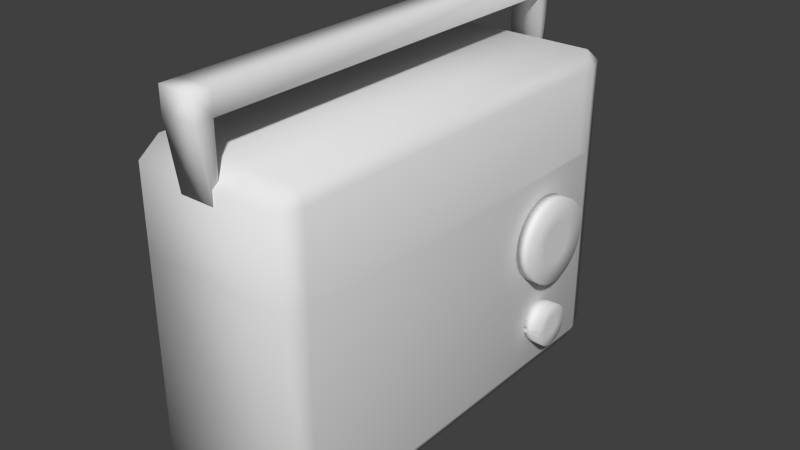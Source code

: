 # Source: Radio.blend  (saved by Blender 2.73.0; exported with 4.5.12 LTS)
import bpy
from mathutils import Matrix  # noqa: F401  (used for matrix-valued properties, if any)

bpy.ops.wm.read_factory_settings(use_empty=True)
scene = bpy.context.scene
scene.name = 'Scene'

# ---- collections
col_collection_1 = bpy.data.collections.new('Collection 1'); scene.collection.children.link(col_collection_1)

# ---- materials (node trees are filled in below, after node groups)
mat_material = bpy.data.materials.new('Material')
mat_material.alpha_threshold = 0.0
mat_material.use_transparent_shadow = False
mat_material.roughness = 0.5
mat_material.line_color = (0.0, 0.0, 0.0, 1.0)
mat_material_003 = bpy.data.materials.new('Material.003')
mat_material_003.alpha_threshold = 0.0
mat_material_003.use_transparent_shadow = False
mat_material_003.roughness = 0.5
mat_material_002 = bpy.data.materials.new('Material.002')
mat_material_002.alpha_threshold = 0.0
mat_material_002.use_transparent_shadow = False
mat_material_002.roughness = 0.5
mat_material_001 = bpy.data.materials.new('Material.001')
mat_material_001.alpha_threshold = 0.0
mat_material_001.use_transparent_shadow = False
mat_material_001.roughness = 0.5

# ---- material node trees

# ---- world
world_world = bpy.data.worlds.new('World'); scene.world = world_world
world_world.color = (0.05088, 0.05088, 0.05088)
world_world.use_sun_shadow = False
world_world.sun_shadow_jitter_overblur = 0.0
world_world.cycles.sampling_method = 'MANUAL'
world_world.cycles.sample_map_resolution = 256

# ---- meshes
me_cube = bpy.data.meshes.new('Cube')
me_cube.from_pydata([(-0.0554, -0.4779, 0.451), (-0.0554, 0.4801, 0.451), (0.02346, 0.4801, 0.451), (0.02346, -0.4779, 0.451), (-0.0554, -0.4779, 0.5036), (-0.0554, 0.4801, 0.5036), (0.02346, 0.4801, 0.5036), (0.02346, -0.4779, 0.5036), (-0.0554, -0.52, 0.451), (0.02346, -0.52, 0.451), (-0.0554, -0.52, 0.5036), (0.02346, -0.52, 0.5036), (-0.0554, -0.4779, 0.2981), (0.02346, -0.4779, 0.2981), (-0.0554, -0.4959, 0.2981), (0.02346, -0.4959, 0.2981), (-0.0554, 0.5117, 0.451), (0.02346, 0.5117, 0.451), (-0.0554, 0.5117, 0.5036), (0.02346, 0.5117, 0.5036), (-0.0554, 0.4801, 0.301), (0.02346, 0.4801, 0.301), (-0.0554, 0.492, 0.301), (0.02346, 0.492, 0.301), (0.1681, 0.4936, -0.3279), (0.1868, 0.4443, -0.3279), (0.1681, 0.4443, -0.3644), (0.1681, -0.4443, -0.3644), (0.1868, -0.4443, -0.3279), (0.1681, -0.4936, -0.3279), (-0.1681, -0.4443, -0.3644), (-0.1681, -0.4936, -0.3279), (-0.1868, -0.4443, -0.3279), (-0.1868, 0.4443, -0.3279), (-0.1681, 0.4936, -0.3279), (-0.1681, 0.4443, -0.3644), (0.1868, 0.4443, 0.3279), (0.1681, 0.4936, 0.3279), (0.1681, 0.4443, 0.3644), (0.1681, -0.4443, 0.3644), (0.1681, -0.4936, 0.3279), (0.1868, -0.4443, 0.3279), (-0.1681, -0.4443, 0.3644), (-0.1868, -0.4443, 0.3279), (-0.1681, -0.4936, 0.3279), (-0.1681, 0.4936, 0.3279), (-0.1868, 0.4443, 0.3279), (-0.1681, 0.4443, 0.3644), (0.1868, 0.1109, -0.3279), (0.1681, 0.1109, -0.3644), (-0.1868, 0.1109, -0.3279), (-0.1681, 0.1109, -0.3644), (0.1681, 0.1109, 0.3644), (0.1868, 0.4097, 0.3279), (-0.1681, 0.1109, 0.3644), (-0.1868, 0.1109, 0.3279), (0.1681, 0.4936, 0.1299), (0.1868, 0.4443, 0.1299), (0.1868, -0.4443, 0.1299), (0.1681, -0.4936, 0.1299), (-0.1681, -0.4936, 0.1299), (-0.1868, -0.4443, 0.1299), (-0.1868, 0.4443, 0.1299), (-0.1681, 0.4936, 0.1299), (0.1868, 0.1109, 0.1299), (-0.1868, 0.1109, 0.1299), (0.1681, 0.4936, 0.1387), (0.1868, -0.4443, 0.1387), (-0.1681, -0.4936, 0.1387), (-0.1868, 0.4443, 0.1387), (0.1868, 0.4443, 0.1387), (0.1681, -0.4936, 0.1387), (-0.1868, -0.4443, 0.1387), (-0.1681, 0.4936, 0.1387), (0.1868, 0.4097, 0.1387), (-0.1868, 0.1109, 0.1387)], [], [(4, 5, 1, 0), (1, 16, 22, 20), (6, 7, 3, 2), (3, 9, 15, 13), (0, 1, 2, 3), (7, 6, 5, 4), (11, 10, 8, 9), (7, 4, 10, 11), (3, 7, 11, 9), (4, 0, 8, 10), (12, 13, 15, 14), (8, 0, 12, 14), (9, 8, 14, 15), (0, 3, 13, 12), (18, 19, 17, 16), (6, 2, 17, 19), (5, 6, 19, 18), (1, 5, 18, 16), (21, 20, 22, 23), (17, 2, 21, 23), (16, 17, 23, 22), (2, 1, 20, 21), (56, 24, 34, 63), (71, 40, 44, 68), (75, 55, 46, 69), (52, 54, 42, 39), (74, 53, 41, 67), (24, 25, 26), (27, 28, 29), (30, 31, 32), (33, 34, 35), (36, 37, 38), (39, 40, 41), (42, 43, 44), (45, 46, 47), (48, 28, 27, 49), (26, 35, 34, 24), (66, 37, 36, 70), (29, 31, 30, 27), (67, 41, 40, 71), (50, 33, 35, 51), (68, 44, 43, 72), (69, 46, 45, 73), (52, 39, 41, 53), (37, 45, 47, 38), (39, 42, 44, 40), (54, 47, 46, 55), (49, 27, 30, 51), (26, 49, 51, 35), (42, 54, 55, 43), (38, 52, 53, 36), (32, 50, 51, 30), (25, 48, 49, 26), (70, 36, 53, 74), (38, 47, 54, 52), (72, 43, 55, 75), (32, 61, 65, 50), (25, 57, 64, 48), (33, 62, 63, 34), (31, 60, 61, 32), (28, 58, 59, 29), (24, 56, 57, 25), (48, 64, 58, 28), (50, 65, 62, 33), (29, 59, 60, 31), (66, 56, 63, 73), (37, 66, 73, 45), (61, 72, 75, 65), (57, 70, 74, 64), (62, 69, 73, 63), (60, 68, 72, 61), (58, 67, 71, 59), (56, 66, 70, 57), (64, 74, 67, 58), (65, 75, 69, 62), (59, 71, 68, 60)])
me_cube.polygons.foreach_set('use_smooth', [True] * 76)
me_cube.polygons.foreach_set('material_index', [3, 3, 3, 3, 3, 3, 3, 3, 3, 3, 3, 3, 3, 3, 3, 3, 3, 3, 3, 3, 3, 3, 0, 0, 0, 0, 0, 0, 0, 0, 0, 0, 0, 0, 0, 0, 0, 0, 0, 0, 0, 0, 0, 0, 0, 0, 0, 0, 0, 0, 0, 0, 0, 0, 0, 0, 0, 0, 0, 0, 0, 0, 0, 0, 0, 0, 0, 0, 0, 0, 0, 0, 0, 0, 0, 0])
_uv = me_cube.uv_layers.new(name='UVMap')
_uv.uv.foreach_set('vector', [0.0, 0.0, 1.0, 0.0, 1.0, 1.0, 0.0, 1.0, 0.0, 0.0, 1.0, 0.0, 1.0, 1.0, 0.0, 1.0, 0.0, 0.0, 1.0, 0.0, 1.0, 1.0, 0.0, 1.0, 0.0, 0.0, 1.0, 0.0, 1.0, 1.0, 0.0, 1.0, 0.0, 0.0, 1.0, 0.0, 1.0, 1.0, 0.0, 1.0, 0.0, 0.0, 1.0, 0.0, 1.0, 1.0, 0.0, 1.0, 0.0, 0.0, 1.0, 0.0, 1.0, 1.0, 0.0, 1.0, 0.0, 0.0, 1.0, 0.0, 1.0, 1.0, 0.0, 1.0, 0.0, 0.0, 1.0, 0.0, 1.0, 1.0, 0.0, 1.0, 0.0, 0.0, 1.0, 0.0, 1.0, 1.0, 0.0, 1.0, 0.0, 0.0, 1.0, 0.0, 1.0, 1.0, 0.0, 1.0, 0.0, 0.0, 1.0, 0.0, 1.0, 1.0, 0.0, 1.0, 0.0, 0.0, 1.0, 0.0, 1.0, 1.0, 0.0, 1.0, 0.0, 0.0, 1.0, 0.0, 1.0, 1.0, 0.0, 1.0, 0.0, 0.0, 1.0, 0.0, 1.0, 1.0, 0.0, 1.0, 0.0, 0.0, 1.0, 0.0, 1.0, 1.0, 0.0, 1.0, 0.0, 0.0, 1.0, 0.0, 1.0, 1.0, 0.0, 1.0, 0.0, 0.0, 1.0, 0.0, 1.0, 1.0, 0.0, 1.0, 0.0, 0.0, 1.0, 0.0, 1.0, 1.0, 0.0, 1.0, 0.0, 0.0, 1.0, 0.0, 1.0, 1.0, 0.0, 1.0, 0.0, 0.0, 1.0, 0.0, 1.0, 1.0, 0.0, 1.0, 0.0, 0.0, 1.0, 0.0, 1.0, 1.0, 0.0, 1.0, 0.9999, 0.5, 0.9999, 0.9999, 0.0001004, 0.9999, 0.0001002, 0.5, 0.9999, 0.7499, 0.9999, 0.9999, 0.0001001, 0.9999, 0.0001001, 0.75, 0.5, 0.2501, 0.5, 0.0001, 0.9999, 9.998e-05, 0.9999, 0.25, 0.0, 0.5, 1.0, 0.5, 1.0, 1.0, 0.0, 1.0, 0.9237, 0.2429, 0.9304, 0.8372, 0.08001, 0.8434, 0.0857, 0.2276, 0.0, 0.0, 1.0, 0.0, 1.0, 1.0, 0.0, 0.0, 1.0, 0.0, 1.0, 1.0, 0.0, 0.0, 1.0, 0.0, 1.0, 1.0, 0.0, 0.0, 1.0, 0.0, 1.0, 1.0, 0.0, 0.0, 1.0, 0.0, 1.0, 1.0, 0.0, 0.0, 1.0, 0.0, 1.0, 1.0, 0.0, 0.0, 1.0, 0.0, 1.0, 1.0, 0.0, 0.0, 1.0, 0.0, 1.0, 1.0, 0.5, 0.0, 1.0, 0.0, 1.0, 1.0, 0.5, 1.0, 0.0, 0.0, 1.0, 0.0, 1.0, 1.0, 0.0, 1.0, 0.75, 0.0, 1.0, 0.0, 1.0, 1.0, 0.75, 1.0, 0.0, 0.0, 1.0, 0.0, 1.0, 1.0, 0.0, 1.0, 0.75, 0.0, 1.0, 0.0, 1.0, 1.0, 0.75, 1.0, 0.5, 0.0, 1.0, 0.0, 1.0, 1.0, 0.5, 1.0, 0.75, 0.0, 1.0, 0.0, 1.0, 1.0, 0.75, 1.0, 0.75, 0.0, 1.0, 0.0, 1.0, 1.0, 0.75, 1.0, 0.5, 0.0, 1.0, 0.0, 1.0, 1.0, 0.5, 1.0, 0.0, 0.0, 1.0, 0.0, 1.0, 1.0, 0.0, 1.0, 0.0, 0.0, 1.0, 0.0, 1.0, 1.0, 0.0, 1.0, 0.5, 0.0, 1.0, 0.0, 1.0, 1.0, 0.5, 1.0, 0.5, 0.9999, 0.0001, 0.9999, 9.998e-05, 9.998e-05, 0.5, 0.0001001, 0.9999, 0.9999, 0.5, 0.9999, 0.5, 0.0001001, 0.9999, 0.0001003, 0.0, 0.0, 0.5, 0.0, 0.5, 1.0, 0.0, 1.0, 0.0, 0.0, 0.5, 0.0, 0.5, 1.0, 0.0, 1.0, 0.0, 0.0, 0.5, 0.0, 0.5, 1.0, 0.0, 1.0, 0.0, 0.0, 0.5, 0.0, 0.5, 1.0, 0.0, 1.0, 0.9999, 0.7499, 0.9999, 0.9999, 0.5, 0.9999, 0.5, 0.75, 0.0, 0.0, 1.0, 0.0, 1.0, 0.5, 0.0, 0.5, 9.999e-05, 0.2501, 9.998e-05, 0.0001001, 0.5, 0.0001, 0.5, 0.2501, 0.0001, 0.9999, 0.0001, 0.5, 0.5, 0.5, 0.5, 0.9999, 0.9827, -0.006234, 1.008, 1.006, 7.331e-05, 0.9999, 7.371e-05, 7.345e-05, 0.0, 0.0, 0.5, 0.0, 0.5, 1.0, 0.0, 1.0, 0.0, 0.0, 0.5, 0.0, 0.5, 1.0, 0.0, 1.0, 0.0, 0.0, 0.5, 0.0, 0.5, 1.0, 0.0, 1.0, 0.0, 0.0, 0.5, 0.0, 0.5, 1.0, 0.0, 1.0, 1.004, 0.005095, 1.008, 0.984, 9.464e-05, 0.9999, 9.459e-05, 9.507e-05, 0.5, 0.9999, 0.5, 0.5, 0.9999, 0.5, 0.9999, 0.9999, 0.9999, 9.998e-05, 0.9999, 0.5, 0.0001, 0.5, 9.998e-05, 0.0001005, 0.9999, 0.25, 0.9999, 0.5, 0.0001002, 0.5, 0.0001001, 0.2501, 0.9999, 9.998e-05, 0.9999, 0.25, 0.0001001, 0.2501, 9.998e-05, 0.0001004, 0.0001, 0.5, 9.999e-05, 0.2501, 0.5, 0.2501, 0.5, 0.5, 0.9999, 0.5, 0.9999, 0.7499, 0.5, 0.75, 0.5, 0.5, 0.5, 0.0, 0.75, 0.0, 0.75, 1.0, 0.5, 1.0, 0.5, 0.0, 0.75, 0.0, 0.75, 1.0, 0.5, 1.0, 0.5, 0.0, 0.75, 0.0, 0.75, 1.0, 0.5, 1.0, 0.5, 0.0, 0.75, 0.0, 0.75, 1.0, 0.5, 1.0, 0.5, 0.5, 0.5, 0.75, 0.0001, 0.75, 0.0001001, 0.5, 0.5, 0.5, 0.5, 0.2501, 0.9999, 0.25, 0.9999, 0.5, 0.9999, 0.5, 0.9999, 0.7499, 0.0001001, 0.75, 0.0001, 0.5])
me_cube.materials.append(mat_material)
me_cube.materials.append(mat_material_003)
me_cube.materials.append(mat_material_002)
me_cube.materials.append(mat_material_001)
me_cube.use_remesh_preserve_volume = False
me_cube.use_remesh_preserve_attributes = False
me_cube.use_mirror_vertex_groups = False
me_cube.update()
me_cube_002 = bpy.data.meshes.new('Cube.002')
me_cube_002.from_pydata([(1.829, 0.4685, -0.6528), (2.138, 0.4685, -0.6528), (1.829, 0.4665, -0.626), (2.138, 0.4665, -0.626), (1.829, 0.6697, -0.626), (2.138, 0.6697, -0.626), (1.829, 0.6678, -0.6528), (2.138, 0.6678, -0.6528), (1.829, 0.662, -0.6787), (2.138, 0.662, -0.6787), (1.829, 0.6526, -0.7024), (2.138, 0.6526, -0.7024), (1.829, 0.64, -0.7233), (2.138, 0.64, -0.7233), (1.829, 0.6246, -0.7404), (2.138, 0.6246, -0.7404), (1.829, 0.607, -0.7531), (2.138, 0.607, -0.7531), (1.829, 0.588, -0.761), (2.138, 0.588, -0.761), (1.829, 0.5681, -0.7636), (2.138, 0.5681, -0.7636), (1.829, 0.5483, -0.761), (2.138, 0.5483, -0.761), (1.829, 0.5293, -0.7531), (2.138, 0.5293, -0.7531), (1.829, 0.5117, -0.7404), (2.138, 0.5117, -0.7404), (1.829, 0.4963, -0.7233), (2.138, 0.4963, -0.7233), (1.829, 0.4837, -0.7024), (2.138, 0.4837, -0.7024), (1.829, 0.4743, -0.6787), (2.138, 0.4743, -0.6787), (1.829, 0.4685, -0.6528), (2.138, 0.4685, -0.6528), (1.829, 0.4665, -0.626), (2.138, 0.4665, -0.626), (1.829, 0.4685, -0.5991), (2.138, 0.4685, -0.5991), (1.829, 0.4743, -0.5733), (2.138, 0.4743, -0.5733), (1.829, 0.4837, -0.5495), (2.138, 0.4837, -0.5495), (1.829, 0.4963, -0.5286), (2.138, 0.4963, -0.5286), (1.829, 0.5117, -0.5115), (2.138, 0.5117, -0.5115), (1.829, 0.5293, -0.4988), (2.138, 0.5293, -0.4988), (1.829, 0.5483, -0.491), (2.138, 0.5483, -0.491), (1.829, 0.5681, -0.4883), (2.138, 0.5681, -0.4883), (1.829, 0.588, -0.491), (2.138, 0.588, -0.491), (1.829, 0.607, -0.4988), (2.138, 0.607, -0.4988), (1.829, 0.6246, -0.5115), (2.138, 0.6246, -0.5115), (1.829, 0.64, -0.5286), (2.138, 0.64, -0.5286), (1.829, 0.6526, -0.5495), (2.138, 0.6526, -0.5495), (1.829, 0.662, -0.5733), (2.138, 0.662, -0.5733), (1.829, 0.6678, -0.5991), (2.138, 0.6678, -0.5991), (2.138, 0.6148, -0.626), (2.138, 0.6139, -0.6383), (2.138, 0.6113, -0.6502), (2.138, 0.607, -0.6611), (2.138, 0.6012, -0.6707), (2.138, 0.5941, -0.6786), (2.138, 0.586, -0.6844), (2.138, 0.5772, -0.688), (2.138, 0.5681, -0.6892), (2.138, 0.559, -0.688), (2.138, 0.5503, -0.6844), (2.138, 0.5422, -0.6786), (2.138, 0.5351, -0.6707), (2.138, 0.5293, -0.6611), (2.138, 0.525, -0.6502), (2.138, 0.5223, -0.6383), (2.138, 0.5214, -0.626), (2.138, 0.5223, -0.6136), (2.138, 0.525, -0.6018), (2.138, 0.5293, -0.5908), (2.138, 0.5351, -0.5812), (2.138, 0.5422, -0.5734), (2.138, 0.5503, -0.5675), (2.138, 0.559, -0.5639), (2.138, 0.5681, -0.5627), (2.138, 0.5772, -0.5639), (2.138, 0.586, -0.5675), (2.138, 0.5941, -0.5734), (2.138, 0.6012, -0.5812), (2.138, 0.607, -0.5908), (2.138, 0.6113, -0.6018), (2.138, 0.6139, -0.6136)], [], [(0, 1, 3, 2), (4, 5, 7, 6), (6, 7, 9, 8), (8, 9, 11, 10), (10, 11, 13, 12), (12, 13, 15, 14), (14, 15, 17, 16), (16, 17, 19, 18), (18, 19, 21, 20), (20, 21, 23, 22), (22, 23, 25, 24), (24, 25, 27, 26), (26, 27, 29, 28), (28, 29, 31, 30), (30, 31, 33, 32), (32, 33, 35, 34), (36, 37, 39, 38), (38, 39, 41, 40), (40, 41, 43, 42), (42, 43, 45, 44), (44, 45, 47, 46), (46, 47, 49, 48), (48, 49, 51, 50), (50, 51, 53, 52), (52, 53, 55, 54), (54, 55, 57, 56), (56, 57, 59, 58), (58, 59, 61, 60), (60, 61, 63, 62), (62, 63, 65, 64), (67, 65, 98, 99), (66, 67, 5, 4), (64, 65, 67, 66), (4, 6, 8, 10, 12, 14, 16, 18, 20, 22, 24, 26, 28, 30, 32, 34, 36, 38, 40, 42, 44, 46, 48, 50, 52, 54, 56, 58, 60, 62, 64, 66), (69, 68, 99, 98, 97, 96, 95, 94, 93, 92, 91, 90, 89, 88, 87, 86, 85, 84, 83, 82, 81, 80, 79, 78, 77, 76, 75, 74, 73, 72, 71, 70), (45, 43, 87, 88), (23, 21, 76, 77), (51, 49, 90, 91), (29, 27, 79, 80), (57, 55, 93, 94), (13, 11, 71, 72), (35, 33, 82, 83), (63, 61, 96, 97), (41, 39, 85, 86), (19, 17, 74, 75), (5, 67, 99, 68), (47, 45, 88, 89), (25, 23, 77, 78), (53, 51, 91, 92), (9, 7, 69, 70), (31, 29, 80, 81), (59, 57, 94, 95), (15, 13, 72, 73), (37, 35, 83, 84), (65, 63, 97, 98), (43, 41, 86, 87), (7, 5, 68, 69), (21, 19, 75, 76), (49, 47, 89, 90), (27, 25, 78, 79), (55, 53, 92, 93), (11, 9, 70, 71), (33, 31, 81, 82), (61, 59, 95, 96), (39, 37, 84, 85), (17, 15, 73, 74)])
me_cube_002.polygons.foreach_set('use_smooth', [True] * 66)
me_cube_002.polygons.foreach_set('material_index', [1, 1, 1, 1, 1, 1, 1, 1, 1, 1, 1, 1, 1, 1, 1, 1, 1, 1, 1, 1, 1, 1, 1, 1, 1, 1, 1, 1, 1, 1, 1, 1, 1, 1, 1, 1, 1, 1, 1, 1, 1, 1, 1, 1, 1, 1, 1, 1, 1, 1, 1, 1, 1, 1, 1, 1, 1, 1, 1, 1, 1, 1, 1, 1, 1, 1])
_uv = me_cube_002.uv_layers.new(name='UVMap')
_uv.uv.foreach_set('vector', [0.0, 0.0, 1.0, 0.0, 1.0, 1.0, 0.0, 1.0, 0.1931, 1.444e-07, 0.1931, 0.375, 0.1489, 0.375, 0.1489, 1.444e-07, 0.1489, 1.444e-07, 0.1489, 0.375, 0.1059, 0.375, 0.1059, 1.444e-07, 0.1059, 1.444e-07, 0.1059, 0.375, 0.06574, 0.375, 0.06574, 1.444e-07, 0.06574, 1.444e-07, 0.06574, 0.375, 0.02999, 0.375, 0.02999, 0.0, 0.02999, 0.0, 0.02999, 0.375, 9.788e-08, 0.375, 0.0, 2.888e-07, 0.3487, 0.7076, 0.3487, 0.3326, 0.3747, 0.3326, 0.3747, 0.7076, 0.3747, 0.7076, 0.3747, 0.3326, 0.4041, 0.3326, 0.4041, 0.7076, 0.4041, 0.7076, 0.4041, 0.3326, 0.4359, 0.3326, 0.4359, 0.7076, 0.4359, 0.7076, 0.4359, 0.3326, 0.4687, 0.3326, 0.4687, 0.7076, 0.4687, 0.7076, 0.4687, 0.3326, 0.5014, 0.3326, 0.5014, 0.7076, 0.5014, 0.7076, 0.5014, 0.3326, 0.5326, 0.3326, 0.5326, 0.7076, 0.5326, 0.7076, 0.5326, 0.3326, 0.5612, 0.3326, 0.5612, 0.7076, 0.5612, 0.7076, 0.5612, 0.3326, 0.5937, 0.3326, 0.5937, 0.7076, 0.5937, 0.7076, 0.5937, 0.3326, 0.6315, 0.3326, 0.6315, 0.7076, 0.6315, 0.7076, 0.6315, 0.3326, 0.673, 0.3326, 0.673, 0.7076, 9.788e-08, 0.75, 0.0, 0.375, 0.04421, 0.375, 0.04421, 0.75, 0.6327, 0.5, 0.6327, 0.0, 0.6661, 0.0, 0.6661, 0.5, 0.894, 0.375, 0.894, 0.0, 0.9342, 0.0, 0.9342, 0.375, 0.9342, 0.375, 0.9342, 0.0, 0.97, 0.0, 0.97, 0.375, 0.97, 0.375, 0.97, 0.0, 1.0, 0.0, 1.0, 0.375, 0.6815, 0.375, 0.6815, 0.0, 0.7075, 0.0, 0.7075, 0.375, 0.7075, 0.375, 0.7075, 0.0, 0.7369, 0.0, 0.7369, 0.375, 0.7369, 0.375, 0.7369, 0.0, 0.7687, 0.0, 0.7687, 0.375, 0.7687, 0.375, 0.7687, 0.0, 0.8015, 0.0, 0.8015, 0.375, 0.8015, 0.375, 0.8015, 0.0, 0.8342, 0.0, 0.8342, 0.375, 0.8342, 0.375, 0.8342, 0.0, 0.8654, 0.0, 0.8654, 0.375, 0.8654, 0.375, 0.8654, 0.0, 0.894, 0.0, 0.894, 0.375, 0.3487, 1.444e-07, 0.3487, 0.375, 0.3161, 0.375, 0.3161, 1.444e-07, 0.3161, 1.444e-07, 0.3161, 0.375, 0.2784, 0.375, 0.2784, 1.444e-07, 0.6751, 0.2075, 0.6625, 0.2382, 0.5829, 0.1994, 0.5886, 0.1852, 0.2368, 1.444e-07, 0.2368, 0.375, 0.1931, 0.375, 0.1931, 1.444e-07, 0.2784, 1.444e-07, 0.2784, 0.375, 0.2368, 0.375, 0.2368, 1.444e-07, 0.5, 1.0, 0.5975, 0.9904, 0.6913, 0.9619, 0.7778, 0.9157, 0.8536, 0.8536, 0.9157, 0.7778, 0.9619, 0.6913, 0.9904, 0.5975, 1.0, 0.5, 0.9904, 0.4025, 0.9619, 0.3087, 0.9157, 0.2222, 0.8536, 0.1464, 0.7778, 0.08427, 0.6913, 0.03806, 0.5975, 0.009607, 0.5, 0.0, 0.4025, 0.009607, 0.3087, 0.03806, 0.2222, 0.08427, 0.1464, 0.1464, 0.08426, 0.2222, 0.03806, 0.3087, 0.009607, 0.4025, 0.0, 0.5, 0.009607, 0.5975, 0.03806, 0.6913, 0.08427, 0.7778, 0.1464, 0.8536, 0.2222, 0.9157, 0.3087, 0.9619, 0.4025, 0.9904, 0.5, 1.0, 0.5975, 0.9904, 0.6913, 0.9619, 0.7778, 0.9157, 0.8536, 0.8536, 0.9157, 0.7778, 0.9619, 0.6913, 0.9904, 0.5975, 1.0, 0.5, 0.9904, 0.4025, 0.9619, 0.3087, 0.9157, 0.2222, 0.8536, 0.1464, 0.7778, 0.08427, 0.6913, 0.03806, 0.5975, 0.009607, 0.5, 0.0, 0.4025, 0.009607, 0.3087, 0.03806, 0.2222, 0.08427, 0.1464, 0.1464, 0.08426, 0.2222, 0.03806, 0.3087, 0.009607, 0.4025, 0.0, 0.5, 0.009607, 0.5975, 0.03806, 0.6913, 0.08427, 0.7778, 0.1464, 0.8536, 0.2222, 0.9157, 0.3087, 0.9619, 0.4025, 0.9904, 0.3858, 0.2776, 0.3676, 0.2513, 0.4473, 0.2054, 0.4557, 0.2175, 0.4987, 0.001455, 0.5315, 0.0, 0.5226, 0.08987, 0.5076, 0.09053, 0.4665, 0.3277, 0.4363, 0.3165, 0.4789, 0.2354, 0.4928, 0.2405, 0.409, 0.0424, 0.4363, 0.02307, 0.4789, 0.1005, 0.4663, 0.1094, 0.5636, 0.3234, 0.5315, 0.3312, 0.5226, 0.2421, 0.5374, 0.2385, 0.6443, 0.05502, 0.6625, 0.08133, 0.5829, 0.1273, 0.5745, 0.1152, 0.3551, 0.1251, 0.3676, 0.09442, 0.4473, 0.1333, 0.4415, 0.1474, 0.6443, 0.2661, 0.6212, 0.2902, 0.5638, 0.2233, 0.5745, 0.2122, 0.3551, 0.2217, 0.3487, 0.19, 0.4386, 0.1772, 0.4415, 0.1918, 0.5636, 0.004937, 0.5939, 0.01607, 0.5513, 0.09725, 0.5374, 0.09213, 0.6815, 0.1752, 0.6751, 0.2075, 0.5886, 0.1852, 0.5916, 0.1704, 0.409, 0.2996, 0.3858, 0.2776, 0.4557, 0.2175, 0.4663, 0.2276, 0.4665, 0.009245, 0.4987, 0.001455, 0.5076, 0.09053, 0.4928, 0.09411, 0.4987, 0.3326, 0.4665, 0.3277, 0.4928, 0.2405, 0.5076, 0.2428, 0.6751, 0.1109, 0.6815, 0.1426, 0.5916, 0.1554, 0.5886, 0.1408, 0.3858, 0.06649, 0.409, 0.0424, 0.4663, 0.1094, 0.4557, 0.1204, 0.5939, 0.3095, 0.5636, 0.3234, 0.5374, 0.2385, 0.5513, 0.2322, 0.6212, 0.03299, 0.6443, 0.05502, 0.5745, 0.1152, 0.5638, 0.105, 0.3487, 0.1574, 0.3551, 0.1251, 0.4415, 0.1474, 0.4386, 0.1622, 0.6625, 0.2382, 0.6443, 0.2661, 0.5745, 0.2122, 0.5829, 0.1994, 0.3676, 0.2513, 0.3551, 0.2217, 0.4415, 0.1918, 0.4473, 0.2054, 0.6815, 0.1426, 0.6815, 0.1752, 0.5916, 0.1704, 0.5916, 0.1554, 0.5315, 0.0, 0.5636, 0.004937, 0.5374, 0.09213, 0.5226, 0.08987, 0.4363, 0.3165, 0.409, 0.2996, 0.4663, 0.2276, 0.4789, 0.2354, 0.4363, 0.02307, 0.4665, 0.009245, 0.4928, 0.09411, 0.4789, 0.1005, 0.5315, 0.3312, 0.4987, 0.3326, 0.5076, 0.2428, 0.5226, 0.2421, 0.6625, 0.08133, 0.6751, 0.1109, 0.5886, 0.1408, 0.5829, 0.1273, 0.3676, 0.09442, 0.3858, 0.06649, 0.4557, 0.1204, 0.4473, 0.1333, 0.6212, 0.2902, 0.5939, 0.3095, 0.5513, 0.2322, 0.5638, 0.2233, 0.3487, 0.19, 0.3487, 0.1574, 0.4386, 0.1622, 0.4386, 0.1772, 0.5939, 0.01607, 0.6212, 0.03299, 0.5638, 0.105, 0.5513, 0.09725])
me_cube_002.materials.append(mat_material)
me_cube_002.materials.append(mat_material_003)
me_cube_002.materials.append(mat_material_002)
me_cube_002.materials.append(mat_material_001)
me_cube_002.use_remesh_preserve_volume = False
me_cube_002.use_remesh_preserve_attributes = False
me_cube_002.use_mirror_vertex_groups = False
me_cube_002.update()
me_cube_003 = bpy.data.meshes.new('Cube.003')
me_cube_003.from_pydata([(2.209, 0.7689, -0.04543), (2.436, 0.7689, -0.04543), (2.209, 0.7651, -0.0985), (2.436, 0.7651, -0.0985), (2.209, 0.7536, -0.1495), (2.436, 0.7536, -0.1495), (2.209, 0.7351, -0.1966), (2.436, 0.7351, -0.1966), (2.209, 0.7101, -0.2378), (2.436, 0.7101, -0.2378), (2.209, 0.6797, -0.2716), (2.436, 0.6797, -0.2716), (2.209, 0.645, -0.2968), (2.436, 0.645, -0.2968), (2.209, 0.6073, -0.3122), (2.436, 0.6073, -0.3122), (2.209, 0.5681, -0.3175), (2.436, 0.5681, -0.3175), (2.209, 0.529, -0.3122), (2.436, 0.529, -0.3122), (2.209, 0.4913, -0.2968), (2.436, 0.4913, -0.2968), (2.209, 0.4566, -0.2716), (2.436, 0.4566, -0.2716), (2.209, 0.4262, -0.2378), (2.436, 0.4262, -0.2378), (2.209, 0.4012, -0.1966), (2.436, 0.4012, -0.1966), (2.209, 0.3826, -0.1495), (2.436, 0.3826, -0.1495), (2.209, 0.3712, -0.0985), (2.436, 0.3712, -0.0985), (2.209, 0.3673, -0.04543), (2.436, 0.3673, -0.04543), (2.209, 0.3712, 0.007637), (2.436, 0.3712, 0.007637), (2.209, 0.3826, 0.05867), (2.436, 0.3826, 0.05867), (2.209, 0.4012, 0.1057), (2.436, 0.4012, 0.1057), (2.209, 0.4262, 0.1469), (2.436, 0.4262, 0.1469), (2.209, 0.4566, 0.1807), (2.436, 0.4566, 0.1807), (2.209, 0.4913, 0.2059), (2.436, 0.4913, 0.2059), (2.209, 0.529, 0.2214), (2.436, 0.529, 0.2214), (2.209, 0.5681, 0.2266), (2.436, 0.5681, 0.2266), (2.209, 0.6073, 0.2214), (2.436, 0.6073, 0.2214), (2.209, 0.645, 0.2059), (2.436, 0.645, 0.2059), (2.209, 0.6797, 0.1807), (2.436, 0.6797, 0.1807), (2.209, 0.7101, 0.1469), (2.436, 0.7101, 0.1469), (2.209, 0.7351, 0.1057), (2.436, 0.7351, 0.1057), (2.209, 0.7536, 0.05867), (2.436, 0.7536, 0.05867), (2.209, 0.7651, 0.007637), (2.436, 0.7651, 0.007637), (2.436, 0.6646, -0.04543), (2.436, 0.6628, -0.07094), (2.436, 0.6573, -0.09547), (2.436, 0.6484, -0.1181), (2.436, 0.6364, -0.1379), (2.436, 0.6218, -0.1541), (2.436, 0.6051, -0.1662), (2.436, 0.587, -0.1737), (2.436, 0.5681, -0.1762), (2.436, 0.5493, -0.1737), (2.436, 0.5312, -0.1662), (2.436, 0.5145, -0.1541), (2.436, 0.4999, -0.1379), (2.436, 0.4879, -0.1181), (2.436, 0.479, -0.09547), (2.436, 0.4735, -0.07094), (2.436, 0.4716, -0.04543), (2.436, 0.4735, -0.01993), (2.436, 0.479, 0.004601), (2.436, 0.4879, 0.0272), (2.436, 0.4999, 0.04702), (2.436, 0.5145, 0.06328), (2.436, 0.5312, 0.07536), (2.436, 0.5493, 0.0828), (2.436, 0.5681, 0.08531), (2.436, 0.587, 0.0828), (2.436, 0.6051, 0.07536), (2.436, 0.6218, 0.06328), (2.436, 0.6364, 0.04702), (2.436, 0.6484, 0.0272), (2.436, 0.6573, 0.004601), (2.436, 0.6628, -0.01993)], [], [(0, 1, 3, 2), (2, 3, 5, 4), (4, 5, 7, 6), (6, 7, 9, 8), (8, 9, 11, 10), (10, 11, 13, 12), (12, 13, 15, 14), (14, 15, 17, 16), (16, 17, 19, 18), (18, 19, 21, 20), (20, 21, 23, 22), (22, 23, 25, 24), (24, 25, 27, 26), (26, 27, 29, 28), (28, 29, 31, 30), (30, 31, 33, 32), (32, 33, 35, 34), (34, 35, 37, 36), (36, 37, 39, 38), (38, 39, 41, 40), (40, 41, 43, 42), (42, 43, 45, 44), (44, 45, 47, 46), (46, 47, 49, 48), (48, 49, 51, 50), (50, 51, 53, 52), (52, 53, 55, 54), (54, 55, 57, 56), (56, 57, 59, 58), (58, 59, 61, 60), (63, 61, 94, 95), (62, 63, 1, 0), (60, 61, 63, 62), (0, 2, 4, 6, 8, 10, 12, 14, 16, 18, 20, 22, 24, 26, 28, 30, 32, 34, 36, 38, 40, 42, 44, 46, 48, 50, 52, 54, 56, 58, 60, 62), (65, 64, 95, 94, 93, 92, 91, 90, 89, 88, 87, 86, 85, 84, 83, 82, 81, 80, 79, 78, 77, 76, 75, 74, 73, 72, 71, 70, 69, 68, 67, 66), (41, 39, 83, 84), (19, 17, 72, 73), (47, 45, 86, 87), (25, 23, 75, 76), (53, 51, 89, 90), (9, 7, 67, 68), (31, 29, 78, 79), (59, 57, 92, 93), (37, 35, 81, 82), (15, 13, 70, 71), (1, 63, 95, 64), (43, 41, 84, 85), (21, 19, 73, 74), (49, 47, 87, 88), (5, 3, 65, 66), (27, 25, 76, 77), (55, 53, 90, 91), (11, 9, 68, 69), (33, 31, 79, 80), (61, 59, 93, 94), (39, 37, 82, 83), (3, 1, 64, 65), (17, 15, 71, 72), (45, 43, 85, 86), (23, 21, 74, 75), (51, 49, 88, 89), (7, 5, 66, 67), (29, 27, 77, 78), (57, 55, 91, 92), (35, 33, 80, 81), (13, 11, 69, 70)])
me_cube_003.polygons.foreach_set('use_smooth', [True] * 66)
me_cube_003.polygons.foreach_set('material_index', [2, 2, 2, 2, 2, 2, 2, 2, 2, 2, 2, 2, 2, 2, 2, 2, 2, 2, 2, 2, 2, 2, 2, 2, 2, 2, 2, 2, 2, 2, 2, 2, 2, 2, 2, 2, 2, 2, 2, 2, 2, 2, 2, 2, 2, 2, 2, 2, 2, 2, 2, 2, 2, 2, 2, 2, 2, 2, 2, 2, 2, 2, 2, 2, 2, 2])
_uv = me_cube_003.uv_layers.new(name='UVMap')
_uv.uv.foreach_set('vector', [0.2497, 0.2772, 0.4994, 0.2772, 0.4994, 0.356, 0.2497, 0.356, 0.2497, 0.356, 0.4994, 0.356, 0.4994, 0.4326, 0.2497, 0.4326, 0.2497, 0.4326, 0.4994, 0.4326, 0.4994, 0.5042, 0.2497, 0.5042, 0.2497, 0.5042, 0.4994, 0.5042, 0.4994, 0.5679, 0.2497, 0.5679, 0.2497, 0.5679, 0.4994, 0.5679, 0.4994, 0.6213, 0.2497, 0.6213, 0.2497, 1.0, 0.0, 1.0, 0.0, 0.9537, 0.2497, 0.9537, 0.2497, 0.9537, 0.0, 0.9537, 0.0, 0.9012, 0.2497, 0.9012, 0.2497, 0.9012, 0.0, 0.9012, 0.0, 0.8446, 0.2497, 0.8446, 0.2497, 0.8446, 0.0, 0.8446, 0.0, 0.7861, 0.2497, 0.7861, 0.2497, 0.7861, 0.0, 0.7861, 0.0, 0.7279, 0.2497, 0.7279, 0.2497, 0.7279, 0.0, 0.7279, 0.0, 0.6723, 0.2497, 0.6723, 0.2497, 0.6723, 0.0, 0.6723, 0.0, 0.6213, 0.2497, 0.6213, 0.2497, 0.6213, 0.0, 0.6213, 0.0, 0.5633, 0.2497, 0.5633, 0.2497, 0.5633, 0.0, 0.5633, 0.0, 0.496, 0.2497, 0.496, 0.2497, 0.496, 0.0, 0.496, 0.0, 0.422, 0.2497, 0.422, 0.2497, 0.422, 0.0, 0.422, 0.0, 0.3441, 0.2497, 0.3441, 0.2497, 0.3441, 0.0, 0.3441, 0.0, 0.2653, 0.2497, 0.2653, 0.2497, 0.2653, 0.0, 0.2653, 0.0, 0.1887, 0.2497, 0.1887, 0.2497, 0.1887, 0.0, 0.1887, 0.0, 0.1171, 0.2497, 0.1171, 0.2497, 0.1171, 0.0, 0.1171, 0.0, 0.05343, 0.2497, 0.05343, 0.2497, 0.05343, 0.0, 0.05343, 0.0, 4.413e-08, 0.2497, 0.0, 0.749, 0.3787, 0.4994, 0.3787, 0.4994, 0.3324, 0.749, 0.3324, 0.749, 0.3324, 0.4994, 0.3324, 0.4994, 0.2799, 0.749, 0.2799, 0.749, 0.2799, 0.4994, 0.2799, 0.4994, 0.2233, 0.749, 0.2233, 0.749, 0.2233, 0.4994, 0.2233, 0.4994, 0.1648, 0.749, 0.1648, 0.749, 0.1648, 0.4994, 0.1648, 0.4994, 0.1066, 0.749, 0.1066, 0.749, 0.1066, 0.4994, 0.1066, 0.4994, 0.05097, 0.749, 0.05097, 0.749, 0.05097, 0.4994, 0.05097, 0.4994, 8.825e-08, 0.749, 0.0, 0.2497, 8.825e-08, 0.4994, 0.0, 0.4994, 0.05798, 0.2497, 0.05798, 0.2497, 0.05798, 0.4994, 0.05798, 0.4994, 0.1253, 0.2497, 0.1253, 0.0, 0.3216, 0.01921, 0.2501, 0.2689, 0.315, 0.2597, 0.3493, 0.2497, 0.1993, 0.4994, 0.1993, 0.4994, 0.2772, 0.2497, 0.2772, 0.2497, 0.1253, 0.4994, 0.1253, 0.4994, 0.1993, 0.2497, 0.1993, 0.5, 1.0, 0.5975, 0.9904, 0.6913, 0.9619, 0.7778, 0.9157, 0.8536, 0.8536, 0.9157, 0.7778, 0.9619, 0.6913, 0.9904, 0.5975, 1.0, 0.5, 0.9904, 0.4025, 0.9619, 0.3087, 0.9157, 0.2222, 0.8536, 0.1464, 0.7778, 0.08427, 0.6913, 0.03806, 0.5975, 0.009607, 0.5, 0.0, 0.4025, 0.009607, 0.3087, 0.03806, 0.2222, 0.08427, 0.1464, 0.1464, 0.08426, 0.2222, 0.03806, 0.3087, 0.009607, 0.4025, 0.0, 0.5, 0.009607, 0.5975, 0.03806, 0.6913, 0.08427, 0.7778, 0.1464, 0.8536, 0.2222, 0.9157, 0.3087, 0.9619, 0.4025, 0.9904, 0.5, 1.0, 0.5975, 0.9904, 0.6913, 0.9619, 0.7778, 0.9157, 0.8536, 0.8536, 0.9157, 0.7778, 0.9619, 0.6913, 0.9904, 0.5975, 1.0, 0.5, 0.9904, 0.4025, 0.9619, 0.3087, 0.9157, 0.2222, 0.8536, 0.1464, 0.7778, 0.08427, 0.6913, 0.03806, 0.5975, 0.009607, 0.5, 0.0, 0.4025, 0.009607, 0.3087, 0.03806, 0.2222, 0.08427, 0.1464, 0.1464, 0.08426, 0.2222, 0.03806, 0.3087, 0.009607, 0.4025, 0.0, 0.5, 0.009607, 0.5975, 0.03806, 0.6913, 0.08427, 0.7778, 0.1464, 0.8536, 0.2222, 0.9157, 0.3087, 0.9619, 0.4025, 0.9904, 0.8187, 0.09561, 0.8884, 0.1499, 0.6867, 0.2668, 0.6532, 0.2407, 0.6458, 0.7389, 0.5492, 0.75, 0.5237, 0.5552, 0.5701, 0.5499, 0.5492, 0.00328, 0.6458, 0.02084, 0.5701, 0.2048, 0.5237, 0.1963, 0.8884, 0.6259, 0.8187, 0.6756, 0.6532, 0.5195, 0.6867, 0.4956, 0.2632, 0.03625, 0.3542, 0.01113, 0.4299, 0.2001, 0.3862, 0.2122, 0.1813, 0.6544, 0.1116, 0.6001, 0.3133, 0.4832, 0.3468, 0.5093, 1.0, 0.4284, 0.9808, 0.4999, 0.7311, 0.435, 0.7403, 0.4007, 0.05691, 0.1834, 0.1116, 0.1241, 0.3133, 0.2544, 0.287, 0.2829, 0.9431, 0.2129, 0.9808, 0.2821, 0.7311, 0.3304, 0.713, 0.2971, 0.4508, 0.7467, 0.3542, 0.7292, 0.4299, 0.5452, 0.4763, 0.5537, 0.0, 0.3951, 0.0, 0.3216, 0.2597, 0.3493, 0.2597, 0.3847, 0.7368, 0.05202, 0.8187, 0.09561, 0.6532, 0.2407, 0.6138, 0.2198, 0.7368, 0.7138, 0.6458, 0.7389, 0.5701, 0.5499, 0.6138, 0.5378, 0.4508, 0.0, 0.5492, 0.00328, 0.5237, 0.1963, 0.4763, 0.1948, 0.05691, 0.5371, 0.01921, 0.4679, 0.2689, 0.4196, 0.287, 0.4529, 0.9431, 0.5666, 0.8884, 0.6259, 0.6867, 0.4956, 0.713, 0.4671, 0.1813, 0.07438, 0.2632, 0.03625, 0.3862, 0.2122, 0.3468, 0.2305, 0.2632, 0.698, 0.1813, 0.6544, 0.3468, 0.5093, 0.3862, 0.5302, 1.0, 0.3549, 1.0, 0.4284, 0.7403, 0.4007, 0.7403, 0.3653, 0.01921, 0.2501, 0.05691, 0.1834, 0.287, 0.2829, 0.2689, 0.315, 0.8884, 0.1499, 0.9431, 0.2129, 0.713, 0.2971, 0.6867, 0.2668, 0.01921, 0.4679, 0.0, 0.3951, 0.2597, 0.3847, 0.2689, 0.4196, 0.5492, 0.75, 0.4508, 0.7467, 0.4763, 0.5537, 0.5237, 0.5552, 0.6458, 0.02084, 0.7368, 0.05202, 0.6138, 0.2198, 0.5701, 0.2048, 0.8187, 0.6756, 0.7368, 0.7138, 0.6138, 0.5378, 0.6532, 0.5195, 0.3542, 0.01113, 0.4508, 0.0, 0.4763, 0.1948, 0.4299, 0.2001, 0.1116, 0.6001, 0.05691, 0.5371, 0.287, 0.4529, 0.3133, 0.4832, 0.9808, 0.4999, 0.9431, 0.5666, 0.713, 0.4671, 0.7311, 0.435, 0.1116, 0.1241, 0.1813, 0.07438, 0.3468, 0.2305, 0.3133, 0.2544, 0.9808, 0.2821, 1.0, 0.3549, 0.7403, 0.3653, 0.7311, 0.3304, 0.3542, 0.7292, 0.2632, 0.698, 0.3862, 0.5302, 0.4299, 0.5452])
me_cube_003.materials.append(mat_material)
me_cube_003.materials.append(mat_material_003)
me_cube_003.materials.append(mat_material_002)
me_cube_003.materials.append(mat_material_001)
me_cube_003.use_remesh_preserve_volume = False
me_cube_003.use_remesh_preserve_attributes = False
me_cube_003.use_mirror_vertex_groups = False
me_cube_003.update()

# ---- objects
ob_radio = bpy.data.objects.new('Radio', me_cube)
ob_volumeknob = bpy.data.objects.new('VolumeKnob', me_cube_002)
ob_stationknob = bpy.data.objects.new('StationKnob', me_cube_003)

# ---- transforms, parenting, visibility, modifiers, constraints
ob_radio.location = (0.0, 0.0, 0.3757)
ob_radio.lock_rotations_4d = False
ob_radio.empty_display_type = 'ARROWS'
ob_radio.lineart.crease_threshold = 0.0
ob_volumeknob.parent = ob_radio
ob_volumeknob.matrix_parent_inverse = Matrix(((1.0, 0.0, 0.0, 0.0), (0.0, 1.0, 0.0, 0.0), (0.0, 0.0, 1.0, -0.3757), (0.0, 0.0, 0.0, 1.0)))
ob_volumeknob.location = (-0.1736, 0.0, 0.3757)
ob_volumeknob.scale = (0.1868, 0.4936, 0.3644)
ob_volumeknob.lock_rotations_4d = False
ob_volumeknob.empty_display_type = 'ARROWS'
ob_volumeknob.lineart.crease_threshold = 0.0
ob_stationknob.parent = ob_radio
ob_stationknob.matrix_parent_inverse = Matrix(((1.0, 0.0, 0.0, 0.0), (0.0, 1.0, 0.0, 0.0), (0.0, 0.0, 1.0, -0.3757), (0.0, 0.0, 0.0, 1.0)))
ob_stationknob.location = (-0.2308, 0.0, 0.3757)
ob_stationknob.scale = (0.1868, 0.4936, 0.3644)
ob_stationknob.lock_rotations_4d = False
ob_stationknob.empty_display_type = 'ARROWS'
ob_stationknob.lineart.crease_threshold = 0.0

# ---- collection membership
col_collection_1.objects.link(ob_radio)
col_collection_1.objects.link(ob_volumeknob)
col_collection_1.objects.link(ob_stationknob)

# ---- scene / render settings (as saved in the file)
scene.frame_start = 1; scene.frame_end = 250; scene.frame_set(1)
scene.render.engine = 'BLENDER_EEVEE_NEXT'
scene.render.resolution_percentage = 50
scene.render.dither_intensity = 0.0
scene.cycles.use_denoising = False
scene.cycles.samples = 10
scene.cycles.sampling_pattern = 'TABULATED_SOBOL'
scene.cycles.light_sampling_threshold = 0.0
scene.cycles.use_adaptive_sampling = False
scene.cycles.use_light_tree = False
scene.cycles.blur_glossy = 0.0
scene.cycles.pixel_filter_type = 'GAUSSIAN'
scene.cycles.sample_clamp_indirect = 0.0
scene.view_settings.view_transform = 'Standard'
bpy.context.view_layer.update()

# ---- added for rendering (the .blend has no active camera and no usable light): camera, sun
cam_auto = bpy.data.cameras.new('AutoCamera')
cam_auto.lens = 50.0
cam_auto.sensor_width = 36.0
cam_auto.clip_end = 1000.0
ob_auto_camera = bpy.data.objects.new('AutoCamera', cam_auto)
scene.collection.objects.link(ob_auto_camera)
ob_auto_camera.location = (1.32399, -1.56955, 1.48892)
ob_auto_camera.rotation_euler = (1.09748, -7.21219e-08, 0.694738)
scene.camera = ob_auto_camera
light_auto_sun = bpy.data.lights.new('AutoSun', 'SUN')
light_auto_sun.energy = 3.0
light_auto_sun.angle = 0.0523599
ob_auto_sun = bpy.data.objects.new('AutoSun', light_auto_sun)
scene.collection.objects.link(ob_auto_sun)
ob_auto_sun.rotation_euler = (0.872665, 0.174533, 0.523599)
bpy.context.view_layer.update()
